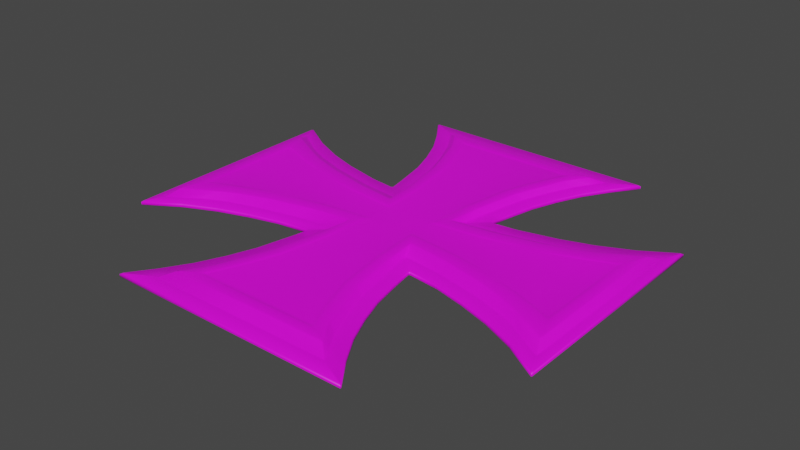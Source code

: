 # Source: IronCross.blend  (saved by Blender 2.83.18; exported with 4.5.12 LTS)
import bpy
from mathutils import Matrix  # noqa: F401  (used for matrix-valued properties, if any)

bpy.ops.wm.read_factory_settings(use_empty=True)
scene = bpy.context.scene
scene.name = 'Scene'

# ---- collections
col_collection = bpy.data.collections.new('Collection'); scene.collection.children.link(col_collection)

# ---- images (referenced by path relative to the original .blend; pixels are not part of the script)
import os
ASSET_DIR = os.environ.get("B2B_ASSET_DIR", "")  # directory of the original .blend (textures are referenced by path, not embedded)
HERE = os.path.dirname(os.path.abspath(__file__))  # packed textures are extracted next to this script under _unpacked/

def load_image(name, relpath, width, height, colorspace="sRGB"):
    """Load a texture the original file referenced (path relative to the .blend, or extracted next to this script)."""
    p = next((c for c in (os.path.join(HERE, relpath), os.path.join(ASSET_DIR, relpath)) if relpath and os.path.exists(c)), "")
    if p:
        img = bpy.data.images.load(p, check_existing=True)
        img.name = name
    else:  # same state as the original file: an image datablock whose file is absent (Cycles renders it pink)
        img = bpy.data.images.new(name, width, height)
        img.source = "FILE"
        img.filepath = "//" + (relpath or name)
    img.colorspace_settings.name = colorspace
    return img
img_ironcross_jpg = load_image('ironCross.jpg', 'ironCross.jpg', 1024, 1024, 'sRGB')

# ---- materials (node trees are filled in below, after node groups)
mat_material_001 = bpy.data.materials.new('Material.001')
mat_material_001.use_transparent_shadow = False

# ---- material node trees
mat_material_001.use_nodes = True; mat_material_001.node_tree.nodes.clear()
_N = mat_material_001.node_tree.nodes; _L = mat_material_001.node_tree.links
n0 = _N.new('ShaderNodeBsdfPrincipled'); n0.name = 'Principled BSDF'; n0.location = (10, 300)
n0.distribution = 'GGX'
n0.subsurface_method = 'BURLEY'
n0.inputs[3].default_value = 1.45
n0.inputs[27].default_value = (0.0, 0.0, 0.0, 1.0)
n0.inputs[28].default_value = 1.0
n1 = _N.new('ShaderNodeOutputMaterial'); n1.name = 'Material Output'; n1.location = (300, 300)
n2 = _N.new('ShaderNodeTexImage'); n2.name = 'Image Texture'; n2.location = (-490, 216)
n2.image = img_ironcross_jpg
_L.new(n0.outputs[0], n1.inputs[0])
_L.new(n2.outputs[0], n0.inputs[0])
n1.is_active_output = True

# ---- world
world_world = bpy.data.worlds.new('World'); scene.world = world_world
world_world.use_nodes = True; world_world.node_tree.nodes.clear()
_N = world_world.node_tree.nodes; _L = world_world.node_tree.links
n0 = _N.new('ShaderNodeOutputWorld'); n0.name = 'World Output'; n0.location = (300, 300)
n1 = _N.new('ShaderNodeBackground'); n1.name = 'Background'; n1.location = (10, 300)
n1.inputs[0].default_value = (0.05088, 0.05088, 0.05088, 1.0)
_L.new(n1.outputs[0], n0.inputs[0])
n0.is_active_output = True
world_world.color = (0.05088, 0.05088, 0.05088)
world_world.use_sun_shadow = False
world_world.sun_shadow_jitter_overblur = 0.0

# ---- meshes
me_plane = bpy.data.meshes.new('Plane')
me_plane.from_pydata([(0.5804, 1.031, 0.0), (0.3208, 0.3208, 0.0), (0.4938, 0.8886, 0.0), (0.4301, 0.7466, 0.0), (0.5098, 0.344, 0.0), (0.38, 0.6047, 0.0), (0.6715, 0.3875, 0.0), (0.3481, 0.4627, 0.0), (0.8355, 0.4418, 0.0), (1.013, 0.5227, 0.0), (0.6829, 1.173, 0.0), (1.2, 0.6395, 0.0), (0.4635, 0.9965, 0.02257), (0.3208, 0.3208, 0.02257), (0.4211, 0.9269, 0.02257), (0.3538, 0.7772, 0.02257), (0.4612, 0.338, 0.02257), (0.3009, 0.6274, 0.02257), (0.6715, 0.3875, 0.02257), (0.2509, 0.3924, 0.02257), (0.8355, 0.4418, 0.02257), (1.013, 0.5227, 0.02257), (0.5223, 1.09, 0.02257), (1.148, 0.5287, 0.02257), (0.4467, 0.2535, 0.02257), (0.2188, 0.2255, 0.02257), (0.6951, 0.3088, 0.02257), (0.8655, 0.3653, 0.02257), (0.9718, 0.4137, 0.02257), (1.2, 0.6395, 0.02257), (0.4938, 0.8886, 0.02257), (0.5804, 1.031, 0.02257), (0.4301, 0.7466, 0.02257), (0.38, 0.6047, 0.02257), (0.3387, 0.4141, 0.02257), (0.6829, 1.173, 0.02257), (0.3353, 0.9503, 0.05554), (0.308, 0.8908, 0.05554), (0.2555, 0.7633, 0.05554), (0.2075, 0.6184, 0.05554), (0.1596, 0.3311, 0.05554), (0.3348, 0.9692, 0.05283), (1.05, 0.2952, 0.05283), (0.4107, 0.1146, 0.05554), (0.1432, 0.08359, 0.05554), (0.6667, 0.164, 0.05554), (0.8305, 0.2178, 0.05554), (0.9374, 0.2571, 0.05554), (0.4172, 0.1831, 0.05554), (0.1939, 0.1516, 0.05554), (0.6539, 0.2371, 0.05554), (0.8142, 0.2904, 0.05554), (0.9086, 0.3335, 0.05554), (1.114, 0.446, 0.05554), (0.3645, 0.8883, 0.05554), (0.3866, 0.9296, 0.05554), (0.3145, 0.7485, 0.05554), (0.2648, 0.606, 0.05554), (0.2172, 0.3494, 0.05554), (0.45, 1.029, 0.05554), (0.4123, 0.1047, 0.05283), (0.1324, 0.07228, 0.05283), (0.6692, 0.1544, 0.05283), (0.8337, 0.2083, 0.05283), (0.9411, 0.2478, 0.05283), (1.06, 0.3104, 0.05554), (0.2988, 0.8948, 0.05283), (0.3264, 0.955, 0.05283), (0.2461, 0.7667, 0.05283), (0.1977, 0.6208, 0.05283), (0.1496, 0.3323, 0.05283), (0.3523, 0.9792, 0.05554), (-0.5804, 1.031, 0.0), (-0.3208, 0.3208, 0.0), (-0.4938, 0.8886, 0.0), (-0.4301, 0.7466, 0.0), (-0.5098, 0.344, 0.0), (-0.38, 0.6047, 0.0), (-0.6715, 0.3875, 0.0), (-0.3481, 0.4627, 0.0), (-0.8355, 0.4418, 0.0), (-1.013, 0.5227, 0.0), (-0.6829, 1.173, 0.0), (-1.2, 0.6395, 0.0), (0.0, 0.3208, 0.0), (0.0, 1.173, 0.0), (0.0, 1.031, 0.0), (0.0, 0.8886, 0.0), (0.0, 0.7466, 0.0), (0.0, 0.6047, 0.0), (0.0, 0.4627, 0.0), (-0.4635, 0.9965, 0.02257), (-0.3208, 0.3208, 0.02257), (-0.4211, 0.9269, 0.02257), (-0.3538, 0.7772, 0.02257), (-0.4612, 0.338, 0.02257), (-0.3009, 0.6274, 0.02257), (-0.6715, 0.3875, 0.02257), (-0.2509, 0.3924, 0.02257), (-0.8355, 0.4418, 0.02257), (-1.013, 0.5227, 0.02257), (-0.5223, 1.09, 0.02257), (-1.148, 0.5287, 0.02257), (0.0, 1.173, 0.02257), (-0.4467, 0.2535, 0.02257), (-0.2188, 0.2255, 0.02257), (-0.6951, 0.3088, 0.02257), (-0.8655, 0.3653, 0.02257), (-0.9718, 0.4137, 0.02257), (-1.2, 0.6395, 0.02257), (-0.4938, 0.8886, 0.02257), (-0.5804, 1.031, 0.02257), (-0.4301, 0.7466, 0.02257), (-0.38, 0.6047, 0.02257), (-0.3387, 0.4141, 0.02257), (-0.6829, 1.173, 0.02257), (0.0, 1.09, 0.02257), (-0.3353, 0.9503, 0.05554), (-0.308, 0.8908, 0.05554), (-0.2555, 0.7633, 0.05554), (-0.2075, 0.6184, 0.05554), (-0.1596, 0.3311, 0.05554), (-0.3348, 0.9692, 0.05283), (-1.05, 0.2952, 0.05283), (0.0, 0.08161, 0.05283), (0.0, 0.9445, 0.05283), (0.0, 0.8891, 0.05283), (0.0, 0.7477, 0.05283), (0.0, 0.6074, 0.05283), (0.0, 0.315, 0.05283), (-0.4107, 0.1146, 0.05554), (-0.1432, 0.08359, 0.05554), (-0.6667, 0.164, 0.05554), (-0.8305, 0.2178, 0.05554), (-0.9374, 0.2571, 0.05554), (0.0, 0.9792, 0.05554), (-0.4172, 0.1831, 0.05554), (-0.1939, 0.1516, 0.05554), (-0.6539, 0.2371, 0.05554), (-0.8142, 0.2904, 0.05554), (-0.9086, 0.3335, 0.05554), (-1.114, 0.446, 0.05554), (-0.3645, 0.8883, 0.05554), (-0.3866, 0.9296, 0.05554), (-0.3145, 0.7485, 0.05554), (-0.2648, 0.606, 0.05554), (-0.2172, 0.3494, 0.05554), (-0.45, 1.029, 0.05554), (0.0, 1.029, 0.05554), (-0.4123, 0.1047, 0.05283), (-0.1324, 0.07228, 0.05283), (-0.6692, 0.1544, 0.05283), (-0.8337, 0.2083, 0.05283), (-0.9411, 0.2478, 0.05283), (-1.06, 0.3104, 0.05554), (-0.2988, 0.8948, 0.05283), (-0.3264, 0.955, 0.05283), (-0.2461, 0.7667, 0.05283), (-0.1977, 0.6208, 0.05283), (-0.1496, 0.3323, 0.05283), (-0.3523, 0.9792, 0.05554), (0.0, 0.9692, 0.05283), (0.5804, -1.031, 0.0), (0.3208, -0.3208, 0.0), (0.4938, -0.8886, 0.0), (0.4301, -0.7466, 0.0), (0.5098, -0.344, 0.0), (0.38, -0.6047, 0.0), (0.6715, -0.3875, 0.0), (0.3481, -0.4627, 0.0), (0.8355, -0.4418, 0.0), (1.013, -0.5227, 0.0), (0.6829, -1.173, 0.0), (1.2, -0.6395, 0.0), (0.3208, 0.0, 0.0), (0.5098, 0.0, 0.0), (0.6715, 0.0, 0.0), (0.8355, 0.0, 0.0), (1.013, 0.0, 0.0), (1.2, 0.0, 0.0), (0.4635, -0.9965, 0.02257), (0.3208, -0.3208, 0.02257), (0.4211, -0.9269, 0.02257), (0.3538, -0.7772, 0.02257), (0.4612, -0.338, 0.02257), (0.3009, -0.6274, 0.02257), (0.6715, -0.3875, 0.02257), (0.2509, -0.3924, 0.02257), (0.8355, -0.4418, 0.02257), (1.013, -0.5227, 0.02257), (0.5223, -1.09, 0.02257), (1.148, -0.5287, 0.02257), (1.148, 0.0, 0.02257), (0.4467, -0.2535, 0.02257), (0.2188, -0.2255, 0.02257), (0.6951, -0.3088, 0.02257), (0.8655, -0.3653, 0.02257), (0.9718, -0.4137, 0.02257), (1.2, 0.0, 0.02257), (1.2, -0.6395, 0.02257), (0.4938, -0.8886, 0.02257), (0.5804, -1.031, 0.02257), (0.4301, -0.7466, 0.02257), (0.38, -0.6047, 0.02257), (0.3387, -0.4141, 0.02257), (0.6829, -1.173, 0.02257), (0.3353, -0.9503, 0.05554), (0.308, -0.8908, 0.05554), (0.2555, -0.7633, 0.05554), (0.2075, -0.6184, 0.05554), (0.1596, -0.3311, 0.05554), (0.3348, -0.9692, 0.05283), (1.05, -0.2952, 0.05283), (0.1463, 0.0, 0.05283), (0.3939, 0.0, 0.05283), (0.6317, 0.0, 0.05283), (0.786, 0.0, 0.05283), (0.8833, 0.0, 0.05283), (1.06, 0.0, 0.05554), (0.4107, -0.1146, 0.05554), (0.1432, -0.08359, 0.05554), (0.6667, -0.164, 0.05554), (0.8305, -0.2178, 0.05554), (0.9374, -0.2571, 0.05554), (0.4172, -0.1831, 0.05554), (0.1939, -0.1516, 0.05554), (0.6539, -0.2371, 0.05554), (0.8142, -0.2904, 0.05554), (0.9086, -0.3335, 0.05554), (1.114, 0.0, 0.05554), (1.114, -0.446, 0.05554), (0.3645, -0.8883, 0.05554), (0.3866, -0.9296, 0.05554), (0.3145, -0.7485, 0.05554), (0.2648, -0.606, 0.05554), (0.2172, -0.3494, 0.05554), (0.45, -1.029, 0.05554), (0.4123, -0.1047, 0.05283), (0.1324, -0.07228, 0.05283), (0.6692, -0.1544, 0.05283), (0.8337, -0.2083, 0.05283), (0.9411, -0.2478, 0.05283), (1.05, 0.0, 0.05283), (1.06, -0.3104, 0.05554), (0.2988, -0.8948, 0.05283), (0.3264, -0.955, 0.05283), (0.2461, -0.7667, 0.05283), (0.1977, -0.6208, 0.05283), (0.1496, -0.3323, 0.05283), (0.3523, -0.9792, 0.05554), (-0.5804, -1.031, 0.0), (-0.3208, -0.3208, 0.0), (-0.4938, -0.8886, 0.0), (-0.4301, -0.7466, 0.0), (-0.5098, -0.344, 0.0), (-0.38, -0.6047, 0.0), (-0.6715, -0.3875, 0.0), (-0.3481, -0.4627, 0.0), (-0.8355, -0.4418, 0.0), (-1.013, -0.5227, 0.0), (-0.6829, -1.173, 0.0), (-1.2, -0.6395, 0.0), (0.0, -0.3208, 0.0), (0.0, -1.173, 0.0), (0.0, -1.031, 0.0), (0.0, -0.8886, 0.0), (0.0, -0.7466, 0.0), (0.0, -0.6047, 0.0), (0.0, -0.4627, 0.0), (-0.3208, 0.0, 0.0), (-0.5098, 0.0, 0.0), (-0.6715, 0.0, 0.0), (-0.8355, 0.0, 0.0), (-1.013, 0.0, 0.0), (-1.2, 0.0, 0.0), (0.0, 0.0, 0.0), (-0.4635, -0.9965, 0.02257), (-0.3208, -0.3208, 0.02257), (-0.4211, -0.9269, 0.02257), (-0.3538, -0.7772, 0.02257), (-0.4612, -0.338, 0.02257), (-0.3009, -0.6274, 0.02257), (-0.6715, -0.3875, 0.02257), (-0.2509, -0.3924, 0.02257), (-0.8355, -0.4418, 0.02257), (-1.013, -0.5227, 0.02257), (-0.5223, -1.09, 0.02257), (-1.148, -0.5287, 0.02257), (0.0, -1.173, 0.02257), (-1.148, 0.0, 0.02257), (-0.4467, -0.2535, 0.02257), (-0.2188, -0.2255, 0.02257), (-0.6951, -0.3088, 0.02257), (-0.8655, -0.3653, 0.02257), (-0.9718, -0.4137, 0.02257), (-1.2, 0.0, 0.02257), (-1.2, -0.6395, 0.02257), (-0.4938, -0.8886, 0.02257), (-0.5804, -1.031, 0.02257), (-0.4301, -0.7466, 0.02257), (-0.38, -0.6047, 0.02257), (-0.3387, -0.4141, 0.02257), (-0.6829, -1.173, 0.02257), (0.0, -1.09, 0.02257), (-0.3353, -0.9503, 0.05554), (-0.308, -0.8908, 0.05554), (-0.2555, -0.7633, 0.05554), (-0.2075, -0.6184, 0.05554), (-0.1596, -0.3311, 0.05554), (-0.3348, -0.9692, 0.05283), (-1.05, -0.2952, 0.05283), (0.0, -0.08161, 0.05283), (0.0, -0.9445, 0.05283), (0.0, -0.8891, 0.05283), (0.0, -0.7477, 0.05283), (0.0, -0.6074, 0.05283), (0.0, -0.315, 0.05283), (-0.1463, 0.0, 0.05283), (-0.3939, 0.0, 0.05283), (-0.6317, 0.0, 0.05283), (-0.786, 0.0, 0.05283), (-0.8833, 0.0, 0.05283), (-1.06, 0.0, 0.05554), (0.0, 0.0, 0.05283), (-0.4107, -0.1146, 0.05554), (-0.1432, -0.08359, 0.05554), (-0.6667, -0.164, 0.05554), (-0.8305, -0.2178, 0.05554), (-0.9374, -0.2571, 0.05554), (0.0, -0.9792, 0.05554), (-0.4172, -0.1831, 0.05554), (-0.1939, -0.1516, 0.05554), (-0.6539, -0.2371, 0.05554), (-0.8142, -0.2904, 0.05554), (-0.9086, -0.3335, 0.05554), (-1.114, 0.0, 0.05554), (-1.114, -0.446, 0.05554), (-0.3645, -0.8883, 0.05554), (-0.3866, -0.9296, 0.05554), (-0.3145, -0.7485, 0.05554), (-0.2648, -0.606, 0.05554), (-0.2172, -0.3494, 0.05554), (-0.45, -1.029, 0.05554), (0.0, -1.029, 0.05554), (-0.4123, -0.1047, 0.05283), (-0.1324, -0.07228, 0.05283), (-0.6692, -0.1544, 0.05283), (-0.8337, -0.2083, 0.05283), (-0.9411, -0.2478, 0.05283), (-1.05, 0.0, 0.05283), (-1.06, -0.3104, 0.05554), (-0.2988, -0.8948, 0.05283), (-0.3264, -0.955, 0.05283), (-0.2461, -0.7667, 0.05283), (-0.1977, -0.6208, 0.05283), (-0.1496, -0.3323, 0.05283), (-0.3523, -0.9792, 0.05554), (0.0, -0.9692, 0.05283)], [], [(275, 84, 1, 174), (87, 86, 0, 2), (88, 87, 2, 3), (89, 88, 3, 5), (90, 89, 5, 7), (84, 90, 7, 1), (9, 11, 179, 178), (8, 9, 178, 177), (6, 8, 177, 176), (4, 6, 176, 175), (1, 4, 175, 174), (86, 85, 10, 0), (22, 116, 148, 59), (12, 22, 59, 55), (25, 19, 58, 49), (19, 17, 57, 58), (17, 15, 56, 57), (15, 14, 54, 56), (14, 12, 55, 54), (23, 28, 52, 53), (192, 23, 53, 229), (28, 27, 51, 52), (27, 26, 50, 51), (26, 24, 48, 50), (24, 25, 49, 48), (10, 85, 103, 35), (4, 1, 13, 16), (6, 4, 16, 18), (8, 6, 18, 20), (9, 8, 20, 21), (179, 11, 29, 198), (11, 9, 21, 29), (2, 0, 31, 30), (3, 2, 30, 32), (5, 3, 32, 33), (7, 5, 33, 34), (1, 7, 34, 13), (0, 10, 35, 31), (25, 24, 16, 13), (24, 26, 18, 16), (26, 27, 20, 18), (27, 28, 21, 20), (23, 192, 198, 29), (28, 23, 29, 21), (12, 14, 30, 31), (14, 15, 32, 30), (15, 17, 33, 32), (17, 19, 34, 33), (19, 25, 13, 34), (22, 12, 31, 35), (116, 22, 35, 103), (323, 213, 61, 124), (126, 66, 67, 125), (127, 68, 66, 126), (128, 69, 68, 127), (129, 70, 69, 128), (124, 61, 70, 129), (64, 217, 242, 42), (63, 216, 217, 64), (62, 215, 216, 63), (60, 214, 215, 62), (61, 213, 214, 60), (125, 67, 41, 161), (44, 43, 48, 49), (43, 45, 50, 48), (45, 46, 51, 50), (46, 47, 52, 51), (65, 218, 229, 53), (47, 65, 53, 52), (36, 37, 54, 55), (37, 38, 56, 54), (38, 39, 57, 56), (39, 40, 58, 57), (40, 44, 49, 58), (71, 36, 55, 59), (135, 71, 59, 148), (61, 60, 43, 44), (60, 62, 45, 43), (62, 63, 46, 45), (63, 64, 47, 46), (42, 242, 218, 65), (64, 42, 65, 47), (67, 66, 37, 36), (66, 68, 38, 37), (68, 69, 39, 38), (69, 70, 40, 39), (70, 61, 44, 40), (41, 67, 36, 71), (161, 41, 71, 135), (275, 269, 73, 84), (87, 74, 72, 86), (88, 75, 74, 87), (89, 77, 75, 88), (90, 79, 77, 89), (84, 73, 79, 90), (81, 273, 274, 83), (80, 272, 273, 81), (78, 271, 272, 80), (76, 270, 271, 78), (73, 269, 270, 76), (86, 72, 82, 85), (101, 147, 148, 116), (91, 143, 147, 101), (105, 137, 146, 98), (98, 146, 145, 96), (96, 145, 144, 94), (94, 144, 142, 93), (93, 142, 143, 91), (102, 141, 140, 108), (289, 335, 141, 102), (108, 140, 139, 107), (107, 139, 138, 106), (106, 138, 136, 104), (104, 136, 137, 105), (82, 115, 103, 85), (76, 95, 92, 73), (78, 97, 95, 76), (80, 99, 97, 78), (81, 100, 99, 80), (274, 295, 109, 83), (83, 109, 100, 81), (74, 110, 111, 72), (75, 112, 110, 74), (77, 113, 112, 75), (79, 114, 113, 77), (73, 92, 114, 79), (72, 111, 115, 82), (105, 92, 95, 104), (104, 95, 97, 106), (106, 97, 99, 107), (107, 99, 100, 108), (102, 109, 295, 289), (108, 100, 109, 102), (91, 111, 110, 93), (93, 110, 112, 94), (94, 112, 113, 96), (96, 113, 114, 98), (98, 114, 92, 105), (101, 115, 111, 91), (116, 103, 115, 101), (323, 124, 150, 317), (126, 125, 156, 155), (127, 126, 155, 157), (128, 127, 157, 158), (129, 128, 158, 159), (124, 129, 159, 150), (153, 123, 349, 321), (152, 153, 321, 320), (151, 152, 320, 319), (149, 151, 319, 318), (150, 149, 318, 317), (125, 161, 122, 156), (131, 137, 136, 130), (130, 136, 138, 132), (132, 138, 139, 133), (133, 139, 140, 134), (154, 141, 335, 322), (134, 140, 141, 154), (117, 143, 142, 118), (118, 142, 144, 119), (119, 144, 145, 120), (120, 145, 146, 121), (121, 146, 137, 131), (160, 147, 143, 117), (135, 148, 147, 160), (150, 131, 130, 149), (149, 130, 132, 151), (151, 132, 133, 152), (152, 133, 134, 153), (123, 154, 322, 349), (153, 134, 154, 123), (156, 117, 118, 155), (155, 118, 119, 157), (157, 119, 120, 158), (158, 120, 121, 159), (159, 121, 131, 150), (122, 160, 117, 156), (161, 135, 160, 122), (275, 174, 163, 262), (265, 164, 162, 264), (266, 165, 164, 265), (267, 167, 165, 266), (268, 169, 167, 267), (262, 163, 169, 268), (171, 178, 179, 173), (170, 177, 178, 171), (168, 176, 177, 170), (166, 175, 176, 168), (163, 174, 175, 166), (264, 162, 172, 263), (190, 236, 343, 303), (180, 232, 236, 190), (194, 225, 235, 187), (187, 235, 234, 185), (185, 234, 233, 183), (183, 233, 231, 182), (182, 231, 232, 180), (191, 230, 228, 197), (192, 229, 230, 191), (197, 228, 227, 196), (196, 227, 226, 195), (195, 226, 224, 193), (193, 224, 225, 194), (172, 205, 288, 263), (166, 184, 181, 163), (168, 186, 184, 166), (170, 188, 186, 168), (171, 189, 188, 170), (179, 198, 199, 173), (173, 199, 189, 171), (164, 200, 201, 162), (165, 202, 200, 164), (167, 203, 202, 165), (169, 204, 203, 167), (163, 181, 204, 169), (162, 201, 205, 172), (194, 181, 184, 193), (193, 184, 186, 195), (195, 186, 188, 196), (196, 188, 189, 197), (191, 199, 198, 192), (197, 189, 199, 191), (180, 201, 200, 182), (182, 200, 202, 183), (183, 202, 203, 185), (185, 203, 204, 187), (187, 204, 181, 194), (190, 205, 201, 180), (303, 288, 205, 190), (323, 311, 238, 213), (313, 312, 245, 244), (314, 313, 244, 246), (315, 314, 246, 247), (316, 315, 247, 248), (311, 316, 248, 238), (241, 212, 242, 217), (240, 241, 217, 216), (239, 240, 216, 215), (237, 239, 215, 214), (238, 237, 214, 213), (312, 357, 211, 245), (220, 225, 224, 219), (219, 224, 226, 221), (221, 226, 227, 222), (222, 227, 228, 223), (243, 230, 229, 218), (223, 228, 230, 243), (206, 232, 231, 207), (207, 231, 233, 208), (208, 233, 234, 209), (209, 234, 235, 210), (210, 235, 225, 220), (249, 236, 232, 206), (329, 343, 236, 249), (238, 220, 219, 237), (237, 219, 221, 239), (239, 221, 222, 240), (240, 222, 223, 241), (212, 243, 218, 242), (241, 223, 243, 212), (245, 206, 207, 244), (244, 207, 208, 246), (246, 208, 209, 247), (247, 209, 210, 248), (248, 210, 220, 238), (211, 249, 206, 245), (357, 329, 249, 211), (275, 262, 251, 269), (265, 264, 250, 252), (266, 265, 252, 253), (267, 266, 253, 255), (268, 267, 255, 257), (262, 268, 257, 251), (259, 261, 274, 273), (258, 259, 273, 272), (256, 258, 272, 271), (254, 256, 271, 270), (251, 254, 270, 269), (264, 263, 260, 250), (286, 303, 343, 342), (276, 286, 342, 338), (291, 283, 341, 331), (283, 281, 340, 341), (281, 279, 339, 340), (279, 278, 337, 339), (278, 276, 338, 337), (287, 294, 334, 336), (289, 287, 336, 335), (294, 293, 333, 334), (293, 292, 332, 333), (292, 290, 330, 332), (290, 291, 331, 330), (260, 263, 288, 302), (254, 251, 277, 280), (256, 254, 280, 282), (258, 256, 282, 284), (259, 258, 284, 285), (274, 261, 296, 295), (261, 259, 285, 296), (252, 250, 298, 297), (253, 252, 297, 299), (255, 253, 299, 300), (257, 255, 300, 301), (251, 257, 301, 277), (250, 260, 302, 298), (291, 290, 280, 277), (290, 292, 282, 280), (292, 293, 284, 282), (293, 294, 285, 284), (287, 289, 295, 296), (294, 287, 296, 285), (276, 278, 297, 298), (278, 279, 299, 297), (279, 281, 300, 299), (281, 283, 301, 300), (283, 291, 277, 301), (286, 276, 298, 302), (303, 286, 302, 288), (323, 317, 345, 311), (313, 351, 352, 312), (314, 353, 351, 313), (315, 354, 353, 314), (316, 355, 354, 315), (311, 345, 355, 316), (348, 321, 349, 310), (347, 320, 321, 348), (346, 319, 320, 347), (344, 318, 319, 346), (345, 317, 318, 344), (312, 352, 309, 357), (325, 324, 330, 331), (324, 326, 332, 330), (326, 327, 333, 332), (327, 328, 334, 333), (350, 322, 335, 336), (328, 350, 336, 334), (304, 305, 337, 338), (305, 306, 339, 337), (306, 307, 340, 339), (307, 308, 341, 340), (308, 325, 331, 341), (356, 304, 338, 342), (329, 356, 342, 343), (345, 344, 324, 325), (344, 346, 326, 324), (346, 347, 327, 326), (347, 348, 328, 327), (310, 349, 322, 350), (348, 310, 350, 328), (352, 351, 305, 304), (351, 353, 306, 305), (353, 354, 307, 306), (354, 355, 308, 307), (355, 345, 325, 308), (309, 352, 304, 356), (357, 309, 356, 329)])
me_plane.polygons.foreach_set('use_smooth', [True] * 356)
_uv = me_plane.uv_layers.new(name='UVMap')
_uv.uv.foreach_set('vector', [0.7523, 0.532, 0.7527, 0.421, 0.6922, 0.4203, 0.6918, 0.5313, 0.7533, 0.2244, 0.7535, 0.1752, 0.644, 0.174, 0.6601, 0.2233, 0.7532, 0.2735, 0.7533, 0.2244, 0.6601, 0.2233, 0.672, 0.2726, 0.753, 0.3227, 0.7532, 0.2735, 0.672, 0.2726, 0.6813, 0.3219, 0.7528, 0.3718, 0.753, 0.3227, 0.6813, 0.3219, 0.6872, 0.3711, 0.7527, 0.421, 0.7528, 0.3718, 0.6872, 0.3711, 0.6922, 0.4203, 0.5617, 0.3489, 0.5266, 0.3081, 0.5259, 0.5295, 0.5611, 0.5299, 0.5952, 0.3773, 0.5617, 0.3489, 0.5611, 0.5299, 0.5947, 0.5303, 0.6261, 0.3965, 0.5952, 0.3773, 0.5947, 0.5303, 0.6256, 0.5306, 0.6565, 0.4119, 0.6261, 0.3965, 0.6256, 0.5306, 0.6561, 0.5309, 0.6922, 0.4203, 0.6565, 0.4119, 0.6561, 0.5309, 0.6918, 0.5313, 0.7535, 0.1752, 0.7537, 0.1261, 0.6248, 0.1247, 0.644, 0.174, 0.157, 0.1637, 0.2582, 0.1649, 0.2581, 0.1866, 0.171, 0.1856, 0.1683, 0.1972, 0.157, 0.1637, 0.171, 0.1856, 0.1831, 0.2212, 0.2148, 0.4716, 0.2088, 0.4123, 0.2152, 0.4276, 0.2195, 0.498, 0.2088, 0.4123, 0.1994, 0.3287, 0.2063, 0.3364, 0.2152, 0.4276, 0.1994, 0.3287, 0.1893, 0.2754, 0.1969, 0.2857, 0.2063, 0.3364, 0.1893, 0.2754, 0.1764, 0.222, 0.1873, 0.2359, 0.1969, 0.2857, 0.1764, 0.222, 0.1683, 0.1972, 0.1831, 0.2212, 0.1873, 0.2359, 0.03518, 0.3619, 0.06921, 0.4032, 0.08135, 0.4318, 0.0417, 0.3914, 0.03456, 0.5497, 0.03518, 0.3619, 0.0417, 0.3914, 0.04118, 0.5498, 0.06921, 0.4032, 0.08974, 0.4206, 0.09958, 0.4473, 0.08135, 0.4318, 0.08974, 0.4206, 0.1227, 0.441, 0.1305, 0.4666, 0.09958, 0.4473, 0.1227, 0.441, 0.1707, 0.4612, 0.1763, 0.4863, 0.1305, 0.4666, 0.1707, 0.4612, 0.2148, 0.4716, 0.2195, 0.498, 0.1763, 0.4863, 0.126, 0.1342, 0.2583, 0.1357, 0.2583, 0.1357, 0.126, 0.1342, 0.1586, 0.4289, 0.1952, 0.4376, 0.1952, 0.4376, 0.168, 0.4312, 0.1273, 0.4131, 0.1586, 0.4289, 0.168, 0.4312, 0.1273, 0.4131, 0.09564, 0.3935, 0.1273, 0.4131, 0.1273, 0.4131, 0.09564, 0.3935, 0.06134, 0.3644, 0.09564, 0.3935, 0.09564, 0.3935, 0.06134, 0.3644, 0.02457, 0.5496, 0.02532, 0.3224, 0.02532, 0.3224, 0.02457, 0.5496, 0.02532, 0.3224, 0.06134, 0.3644, 0.06134, 0.3644, 0.02532, 0.3224, 0.1623, 0.2355, 0.1457, 0.1849, 0.1457, 0.1849, 0.1623, 0.2355, 0.1745, 0.2861, 0.1623, 0.2355, 0.1623, 0.2355, 0.1745, 0.2861, 0.184, 0.3366, 0.1745, 0.2861, 0.1745, 0.2861, 0.184, 0.3366, 0.19, 0.3871, 0.184, 0.3366, 0.184, 0.3366, 0.1918, 0.4044, 0.1952, 0.4376, 0.19, 0.3871, 0.1918, 0.4044, 0.1952, 0.4376, 0.1457, 0.1849, 0.126, 0.1342, 0.126, 0.1342, 0.1457, 0.1849, 0.2148, 0.4716, 0.1707, 0.4612, 0.168, 0.4312, 0.1952, 0.4376, 0.1707, 0.4612, 0.1227, 0.441, 0.1273, 0.4131, 0.168, 0.4312, 0.1227, 0.441, 0.08974, 0.4206, 0.09564, 0.3935, 0.1273, 0.4131, 0.08974, 0.4206, 0.06921, 0.4032, 0.06134, 0.3644, 0.09564, 0.3935, 0.03518, 0.3619, 0.03456, 0.5497, 0.02457, 0.5496, 0.02532, 0.3224, 0.06921, 0.4032, 0.03518, 0.3619, 0.02532, 0.3224, 0.06134, 0.3644, 0.1683, 0.1972, 0.1764, 0.222, 0.1623, 0.2355, 0.1457, 0.1849, 0.1764, 0.222, 0.1893, 0.2754, 0.1745, 0.2861, 0.1623, 0.2355, 0.1893, 0.2754, 0.1994, 0.3287, 0.184, 0.3366, 0.1745, 0.2861, 0.1994, 0.3287, 0.2088, 0.4123, 0.1918, 0.4044, 0.184, 0.3366, 0.2088, 0.4123, 0.2148, 0.4716, 0.1952, 0.4376, 0.1918, 0.4044, 0.157, 0.1637, 0.1683, 0.1972, 0.1457, 0.1849, 0.126, 0.1342, 0.2582, 0.1649, 0.157, 0.1637, 0.126, 0.1342, 0.2583, 0.1357, 0.2569, 0.5522, 0.2286, 0.5519, 0.2313, 0.5263, 0.257, 0.5232, 0.2579, 0.2364, 0.2001, 0.2337, 0.1948, 0.2123, 0.258, 0.2167, 0.2578, 0.2866, 0.2101, 0.2793, 0.2001, 0.2337, 0.2579, 0.2364, 0.2576, 0.3365, 0.2193, 0.3313, 0.2101, 0.2793, 0.2578, 0.2866, 0.2573, 0.4403, 0.2283, 0.4339, 0.2193, 0.3313, 0.2576, 0.3365, 0.257, 0.5232, 0.2313, 0.5263, 0.2283, 0.4339, 0.2573, 0.4403, 0.07495, 0.4622, 0.08585, 0.5503, 0.05362, 0.55, 0.05397, 0.4451, 0.0957, 0.4764, 0.1047, 0.5505, 0.08585, 0.5503, 0.07495, 0.4622, 0.1275, 0.4959, 0.1346, 0.5509, 0.1047, 0.5505, 0.0957, 0.4764, 0.1772, 0.5141, 0.1806, 0.5514, 0.1346, 0.5509, 0.1275, 0.4959, 0.2313, 0.5263, 0.2286, 0.5519, 0.1806, 0.5514, 0.1772, 0.5141, 0.258, 0.2167, 0.1948, 0.2123, 0.1932, 0.2072, 0.258, 0.2079, 0.2293, 0.5222, 0.1775, 0.5106, 0.1763, 0.4863, 0.2195, 0.498, 0.1775, 0.5106, 0.128, 0.4925, 0.1305, 0.4666, 0.1763, 0.4863, 0.128, 0.4925, 0.09634, 0.4731, 0.09958, 0.4473, 0.1305, 0.4666, 0.09634, 0.4731, 0.07568, 0.4589, 0.08135, 0.4318, 0.09958, 0.4473, 0.05205, 0.4397, 0.05169, 0.5499, 0.04118, 0.5498, 0.0417, 0.3914, 0.07568, 0.4589, 0.05205, 0.4397, 0.0417, 0.3914, 0.08135, 0.4318, 0.1931, 0.2139, 0.1983, 0.2351, 0.1873, 0.2359, 0.1831, 0.2212, 0.1983, 0.2351, 0.2083, 0.2805, 0.1969, 0.2857, 0.1873, 0.2359, 0.2083, 0.2805, 0.2174, 0.3321, 0.2063, 0.3364, 0.1969, 0.2857, 0.2174, 0.3321, 0.2264, 0.4343, 0.2152, 0.4276, 0.2063, 0.3364, 0.2264, 0.4343, 0.2293, 0.5222, 0.2195, 0.498, 0.2152, 0.4276, 0.1898, 0.2036, 0.1931, 0.2139, 0.1831, 0.2212, 0.171, 0.1856, 0.258, 0.2044, 0.1898, 0.2036, 0.171, 0.1856, 0.2581, 0.1866, 0.2313, 0.5263, 0.1772, 0.5141, 0.1775, 0.5106, 0.2293, 0.5222, 0.1772, 0.5141, 0.1275, 0.4959, 0.128, 0.4925, 0.1775, 0.5106, 0.1275, 0.4959, 0.0957, 0.4764, 0.09634, 0.4731, 0.128, 0.4925, 0.0957, 0.4764, 0.07495, 0.4622, 0.07568, 0.4589, 0.09634, 0.4731, 0.05397, 0.4451, 0.05362, 0.55, 0.05169, 0.5499, 0.05205, 0.4397, 0.07495, 0.4622, 0.05397, 0.4451, 0.05205, 0.4397, 0.07568, 0.4589, 0.1948, 0.2123, 0.2001, 0.2337, 0.1983, 0.2351, 0.1931, 0.2139, 0.2001, 0.2337, 0.2101, 0.2793, 0.2083, 0.2805, 0.1983, 0.2351, 0.2101, 0.2793, 0.2193, 0.3313, 0.2174, 0.3321, 0.2083, 0.2805, 0.2193, 0.3313, 0.2283, 0.4339, 0.2264, 0.4343, 0.2174, 0.3321, 0.2283, 0.4339, 0.2313, 0.5263, 0.2293, 0.5222, 0.2264, 0.4343, 0.1932, 0.2072, 0.1948, 0.2123, 0.1931, 0.2139, 0.1898, 0.2036, 0.258, 0.2079, 0.1932, 0.2072, 0.1898, 0.2036, 0.258, 0.2044, 0.7523, 0.532, 0.8128, 0.5327, 0.8132, 0.4216, 0.7527, 0.421, 0.7533, 0.2244, 0.8465, 0.2254, 0.863, 0.1765, 0.7535, 0.1752, 0.7532, 0.2735, 0.8343, 0.2744, 0.8465, 0.2254, 0.7533, 0.2244, 0.753, 0.3227, 0.8247, 0.3235, 0.8343, 0.2744, 0.7532, 0.2735, 0.7528, 0.3718, 0.8185, 0.3725, 0.8247, 0.3235, 0.753, 0.3227, 0.7527, 0.421, 0.8132, 0.4216, 0.8185, 0.3725, 0.7528, 0.3718, 0.9441, 0.3532, 0.9435, 0.5341, 0.9787, 0.5345, 0.9795, 0.3131, 0.9105, 0.3808, 0.91, 0.5338, 0.9435, 0.5341, 0.9441, 0.3532, 0.8795, 0.3993, 0.879, 0.5334, 0.91, 0.5338, 0.9105, 0.3808, 0.8489, 0.414, 0.8485, 0.5331, 0.879, 0.5334, 0.8795, 0.3993, 0.8132, 0.4216, 0.8128, 0.5327, 0.8485, 0.5331, 0.8489, 0.414, 0.7535, 0.1752, 0.863, 0.1765, 0.8825, 0.1275, 0.7537, 0.1261, 0.3593, 0.166, 0.3452, 0.1875, 0.2581, 0.1866, 0.2582, 0.1649, 0.3478, 0.1992, 0.3328, 0.2228, 0.3452, 0.1875, 0.3593, 0.166, 0.3052, 0.4776, 0.299, 0.4973, 0.2993, 0.4286, 0.3059, 0.4134, 0.3059, 0.4134, 0.2993, 0.4286, 0.3089, 0.3375, 0.3159, 0.33, 0.3159, 0.33, 0.3089, 0.3375, 0.3187, 0.287, 0.3263, 0.2769, 0.3263, 0.2769, 0.3187, 0.287, 0.3285, 0.2375, 0.3395, 0.2238, 0.3395, 0.2238, 0.3285, 0.2375, 0.3328, 0.2228, 0.3478, 0.1992, 0.486, 0.3656, 0.4788, 0.4072, 0.4443, 0.437, 0.4455, 0.4074, 0.4847, 0.5559, 0.4726, 0.5546, 0.4788, 0.4072, 0.486, 0.3656, 0.4455, 0.4074, 0.4443, 0.437, 0.4188, 0.4566, 0.4249, 0.4243, 0.4249, 0.4243, 0.4188, 0.4566, 0.3883, 0.4767, 0.3918, 0.444, 0.3918, 0.444, 0.3883, 0.4767, 0.3403, 0.4921, 0.3437, 0.4631, 0.3437, 0.4631, 0.3403, 0.4921, 0.299, 0.4973, 0.3052, 0.4776, 0.3905, 0.1372, 0.3905, 0.1372, 0.2583, 0.1357, 0.2583, 0.1357, 0.3605, 0.439, 0.351, 0.441, 0.3238, 0.4468, 0.3238, 0.4468, 0.3918, 0.4239, 0.3918, 0.4239, 0.351, 0.441, 0.3605, 0.439, 0.4242, 0.4008, 0.4242, 0.4008, 0.3918, 0.4239, 0.3918, 0.4239, 0.4543, 0.3746, 0.4543, 0.3746, 0.4242, 0.4008, 0.4242, 0.4008, 0.4983, 0.56, 0.4983, 0.56, 0.499, 0.322, 0.499, 0.322, 0.499, 0.322, 0.499, 0.322, 0.4543, 0.3746, 0.4543, 0.3746, 0.3535, 0.2376, 0.3535, 0.2376, 0.3705, 0.1874, 0.3705, 0.1874, 0.341, 0.2879, 0.341, 0.2879, 0.3535, 0.2376, 0.3535, 0.2376, 0.3312, 0.3382, 0.3312, 0.3382, 0.341, 0.2879, 0.341, 0.2879, 0.3248, 0.3886, 0.323, 0.4059, 0.3312, 0.3382, 0.3312, 0.3382, 0.3238, 0.4468, 0.3238, 0.4468, 0.323, 0.4059, 0.3248, 0.3886, 0.3705, 0.1874, 0.3705, 0.1874, 0.3905, 0.1372, 0.3905, 0.1372, 0.3052, 0.4776, 0.3238, 0.4468, 0.351, 0.441, 0.3437, 0.4631, 0.3437, 0.4631, 0.351, 0.441, 0.3918, 0.4239, 0.3918, 0.444, 0.3918, 0.444, 0.3918, 0.4239, 0.4242, 0.4008, 0.4249, 0.4243, 0.4249, 0.4243, 0.4242, 0.4008, 0.4543, 0.3746, 0.4455, 0.4074, 0.486, 0.3656, 0.499, 0.322, 0.4983, 0.56, 0.4847, 0.5559, 0.4455, 0.4074, 0.4543, 0.3746, 0.499, 0.322, 0.486, 0.3656, 0.3478, 0.1992, 0.3705, 0.1874, 0.3535, 0.2376, 0.3395, 0.2238, 0.3395, 0.2238, 0.3535, 0.2376, 0.341, 0.2879, 0.3263, 0.2769, 0.3263, 0.2769, 0.341, 0.2879, 0.3312, 0.3382, 0.3159, 0.33, 0.3159, 0.33, 0.3312, 0.3382, 0.323, 0.4059, 0.3059, 0.4134, 0.3059, 0.4134, 0.323, 0.4059, 0.3238, 0.4468, 0.3052, 0.4776, 0.3593, 0.166, 0.3905, 0.1372, 0.3705, 0.1874, 0.3478, 0.1992, 0.2582, 0.1649, 0.2583, 0.1357, 0.3905, 0.1372, 0.3593, 0.166, 0.2569, 0.5522, 0.257, 0.5232, 0.2826, 0.5268, 0.2852, 0.5525, 0.2579, 0.2364, 0.258, 0.2167, 0.3212, 0.2137, 0.3158, 0.235, 0.2578, 0.2866, 0.2579, 0.2364, 0.3158, 0.235, 0.3054, 0.2804, 0.2576, 0.3365, 0.2578, 0.2866, 0.3054, 0.2804, 0.2959, 0.3321, 0.2573, 0.4403, 0.2576, 0.3365, 0.2959, 0.3321, 0.2862, 0.4345, 0.257, 0.5232, 0.2573, 0.4403, 0.2862, 0.4345, 0.2826, 0.5268, 0.4412, 0.471, 0.4631, 0.4556, 0.4601, 0.5545, 0.4279, 0.5541, 0.4195, 0.4868, 0.4412, 0.471, 0.4279, 0.5541, 0.4091, 0.5539, 0.3879, 0.5066, 0.4195, 0.4868, 0.4091, 0.5539, 0.3792, 0.5536, 0.3378, 0.5224, 0.3879, 0.5066, 0.3792, 0.5536, 0.3331, 0.5531, 0.2826, 0.5268, 0.3378, 0.5224, 0.3331, 0.5531, 0.2852, 0.5525, 0.258, 0.2167, 0.258, 0.2079, 0.3228, 0.2086, 0.3212, 0.2137, 0.2847, 0.5228, 0.299, 0.4973, 0.3403, 0.4921, 0.3375, 0.5189, 0.3375, 0.5189, 0.3403, 0.4921, 0.3883, 0.4767, 0.3874, 0.5031, 0.3874, 0.5031, 0.3883, 0.4767, 0.4188, 0.4566, 0.4189, 0.4834, 0.4189, 0.4834, 0.4188, 0.4566, 0.4443, 0.437, 0.4405, 0.4677, 0.465, 0.4502, 0.4788, 0.4072, 0.4726, 0.5546, 0.4621, 0.5545, 0.4405, 0.4677, 0.4443, 0.437, 0.4788, 0.4072, 0.465, 0.4502, 0.3229, 0.2153, 0.3328, 0.2228, 0.3285, 0.2375, 0.3176, 0.2364, 0.3176, 0.2364, 0.3285, 0.2375, 0.3187, 0.287, 0.3072, 0.2816, 0.3072, 0.2816, 0.3187, 0.287, 0.3089, 0.3375, 0.2978, 0.333, 0.2978, 0.333, 0.3089, 0.3375, 0.2993, 0.4286, 0.2882, 0.4349, 0.2882, 0.4349, 0.2993, 0.4286, 0.299, 0.4973, 0.2847, 0.5228, 0.3262, 0.2051, 0.3452, 0.1875, 0.3328, 0.2228, 0.3229, 0.2153, 0.258, 0.2044, 0.2581, 0.1866, 0.3452, 0.1875, 0.3262, 0.2051, 0.2826, 0.5268, 0.2847, 0.5228, 0.3375, 0.5189, 0.3378, 0.5224, 0.3378, 0.5224, 0.3375, 0.5189, 0.3874, 0.5031, 0.3879, 0.5066, 0.3879, 0.5066, 0.3874, 0.5031, 0.4189, 0.4834, 0.4195, 0.4868, 0.4195, 0.4868, 0.4189, 0.4834, 0.4405, 0.4677, 0.4412, 0.471, 0.4631, 0.4556, 0.465, 0.4502, 0.4621, 0.5545, 0.4601, 0.5545, 0.4412, 0.471, 0.4405, 0.4677, 0.465, 0.4502, 0.4631, 0.4556, 0.3212, 0.2137, 0.3229, 0.2153, 0.3176, 0.2364, 0.3158, 0.235, 0.3158, 0.235, 0.3176, 0.2364, 0.3072, 0.2816, 0.3054, 0.2804, 0.3054, 0.2804, 0.3072, 0.2816, 0.2978, 0.333, 0.2959, 0.3321, 0.2959, 0.3321, 0.2978, 0.333, 0.2882, 0.4349, 0.2862, 0.4345, 0.2862, 0.4345, 0.2882, 0.4349, 0.2847, 0.5228, 0.2826, 0.5268, 0.3228, 0.2086, 0.3262, 0.2051, 0.3229, 0.2153, 0.3212, 0.2137, 0.258, 0.2079, 0.258, 0.2044, 0.3262, 0.2051, 0.3228, 0.2086, 0.7523, 0.532, 0.6918, 0.5313, 0.6914, 0.6424, 0.752, 0.6431, 0.7513, 0.8396, 0.6581, 0.8386, 0.6416, 0.8876, 0.7511, 0.8888, 0.7515, 0.7905, 0.6703, 0.7896, 0.6581, 0.8386, 0.7513, 0.8396, 0.7516, 0.7414, 0.6799, 0.7406, 0.6703, 0.7896, 0.7515, 0.7905, 0.7518, 0.6922, 0.6861, 0.6915, 0.6799, 0.7406, 0.7516, 0.7414, 0.752, 0.6431, 0.6914, 0.6424, 0.6861, 0.6915, 0.7518, 0.6922, 0.5605, 0.7109, 0.5611, 0.5299, 0.5259, 0.5295, 0.5252, 0.7509, 0.5942, 0.6832, 0.5947, 0.5303, 0.5611, 0.5299, 0.5605, 0.7109, 0.6252, 0.6648, 0.6256, 0.5306, 0.5947, 0.5303, 0.5942, 0.6832, 0.6557, 0.65, 0.6561, 0.5309, 0.6256, 0.5306, 0.6252, 0.6648, 0.6914, 0.6424, 0.6918, 0.5313, 0.6561, 0.5309, 0.6557, 0.65, 0.7511, 0.8888, 0.6416, 0.8876, 0.6221, 0.9365, 0.751, 0.9379, 0.1545, 0.9384, 0.1685, 0.9169, 0.2557, 0.9179, 0.2556, 0.9396, 0.166, 0.9052, 0.1809, 0.8816, 0.1685, 0.9169, 0.1545, 0.9384, 0.2143, 0.6319, 0.2192, 0.6056, 0.2144, 0.6759, 0.2078, 0.6911, 0.2078, 0.6911, 0.2144, 0.6759, 0.2049, 0.7669, 0.1979, 0.7744, 0.1979, 0.7744, 0.2049, 0.7669, 0.1951, 0.8174, 0.1875, 0.8275, 0.1875, 0.8275, 0.1951, 0.8174, 0.1853, 0.867, 0.1743, 0.8806, 0.1743, 0.8806, 0.1853, 0.867, 0.1809, 0.8816, 0.166, 0.9052, 0.03394, 0.7375, 0.04066, 0.7082, 0.08056, 0.6687, 0.06824, 0.6971, 0.03456, 0.5497, 0.04118, 0.5498, 0.04066, 0.7082, 0.03394, 0.7375, 0.06824, 0.6971, 0.08056, 0.6687, 0.0989, 0.6536, 0.08888, 0.6801, 0.08888, 0.6801, 0.0989, 0.6536, 0.13, 0.635, 0.1219, 0.6604, 0.1219, 0.6604, 0.13, 0.635, 0.1759, 0.6164, 0.1701, 0.6413, 0.1701, 0.6413, 0.1759, 0.6164, 0.2192, 0.6056, 0.2143, 0.6319, 0.1233, 0.9673, 0.1233, 0.9673, 0.2555, 0.9687, 0.2555, 0.9687, 0.1578, 0.6733, 0.1672, 0.6713, 0.1944, 0.6655, 0.1944, 0.6655, 0.1264, 0.6884, 0.1264, 0.6884, 0.1672, 0.6713, 0.1578, 0.6733, 0.0946, 0.7074, 0.0946, 0.7074, 0.1264, 0.6884, 0.1264, 0.6884, 0.06011, 0.7357, 0.06011, 0.7357, 0.0946, 0.7074, 0.0946, 0.7074, 0.02457, 0.5496, 0.02457, 0.5496, 0.02382, 0.7768, 0.02382, 0.7768, 0.02382, 0.7768, 0.02382, 0.7768, 0.06011, 0.7357, 0.06011, 0.7357, 0.1602, 0.8668, 0.1602, 0.8668, 0.1433, 0.917, 0.1433, 0.917, 0.1727, 0.8165, 0.1727, 0.8165, 0.1602, 0.8668, 0.1602, 0.8668, 0.1826, 0.7662, 0.1826, 0.7662, 0.1727, 0.8165, 0.1727, 0.8165, 0.1889, 0.7158, 0.1908, 0.6986, 0.1826, 0.7662, 0.1826, 0.7662, 0.1944, 0.6655, 0.1944, 0.6655, 0.1908, 0.6986, 0.1889, 0.7158, 0.1433, 0.917, 0.1433, 0.917, 0.1233, 0.9673, 0.1233, 0.9673, 0.2143, 0.6319, 0.1944, 0.6655, 0.1672, 0.6713, 0.1701, 0.6413, 0.1701, 0.6413, 0.1672, 0.6713, 0.1264, 0.6884, 0.1219, 0.6604, 0.1219, 0.6604, 0.1264, 0.6884, 0.0946, 0.7074, 0.08888, 0.6801, 0.08888, 0.6801, 0.0946, 0.7074, 0.06011, 0.7357, 0.06824, 0.6971, 0.03394, 0.7375, 0.02382, 0.7768, 0.02457, 0.5496, 0.03456, 0.5497, 0.06824, 0.6971, 0.06011, 0.7357, 0.02382, 0.7768, 0.03394, 0.7375, 0.166, 0.9052, 0.1433, 0.917, 0.1602, 0.8668, 0.1743, 0.8806, 0.1743, 0.8806, 0.1602, 0.8668, 0.1727, 0.8165, 0.1875, 0.8275, 0.1875, 0.8275, 0.1727, 0.8165, 0.1826, 0.7662, 0.1979, 0.7744, 0.1979, 0.7744, 0.1826, 0.7662, 0.1908, 0.6986, 0.2078, 0.6911, 0.2078, 0.6911, 0.1908, 0.6986, 0.1944, 0.6655, 0.2143, 0.6319, 0.1545, 0.9384, 0.1233, 0.9673, 0.1433, 0.917, 0.166, 0.9052, 0.2556, 0.9396, 0.2555, 0.9687, 0.1233, 0.9673, 0.1545, 0.9384, 0.2569, 0.5522, 0.2568, 0.5812, 0.2312, 0.5776, 0.2286, 0.5519, 0.2558, 0.8681, 0.2558, 0.8877, 0.1926, 0.8907, 0.198, 0.8694, 0.256, 0.8178, 0.2558, 0.8681, 0.198, 0.8694, 0.2083, 0.8241, 0.2562, 0.768, 0.256, 0.8178, 0.2083, 0.8241, 0.2179, 0.7723, 0.2565, 0.6641, 0.2562, 0.768, 0.2179, 0.7723, 0.2275, 0.6699, 0.2568, 0.5812, 0.2565, 0.6641, 0.2275, 0.6699, 0.2312, 0.5776, 0.07437, 0.6382, 0.05328, 0.6548, 0.05362, 0.55, 0.08585, 0.5503, 0.09521, 0.6244, 0.07437, 0.6382, 0.08585, 0.5503, 0.1047, 0.5505, 0.1271, 0.6056, 0.09521, 0.6244, 0.1047, 0.5505, 0.1346, 0.5509, 0.1769, 0.5885, 0.1271, 0.6056, 0.1346, 0.5509, 0.1806, 0.5514, 0.2312, 0.5776, 0.1769, 0.5885, 0.1806, 0.5514, 0.2286, 0.5519, 0.2558, 0.8877, 0.2557, 0.8965, 0.1909, 0.8958, 0.1926, 0.8907, 0.2291, 0.5816, 0.2192, 0.6056, 0.1759, 0.6164, 0.1772, 0.592, 0.1772, 0.592, 0.1759, 0.6164, 0.13, 0.635, 0.1276, 0.6091, 0.1276, 0.6091, 0.13, 0.635, 0.0989, 0.6536, 0.09583, 0.6278, 0.09583, 0.6278, 0.0989, 0.6536, 0.08056, 0.6687, 0.07508, 0.6415, 0.05133, 0.6602, 0.04066, 0.7082, 0.04118, 0.5498, 0.05169, 0.5499, 0.07508, 0.6415, 0.08056, 0.6687, 0.04066, 0.7082, 0.05133, 0.6602, 0.1908, 0.8891, 0.1809, 0.8816, 0.1853, 0.867, 0.1962, 0.868, 0.1962, 0.868, 0.1853, 0.867, 0.1951, 0.8174, 0.2065, 0.8228, 0.2065, 0.8228, 0.1951, 0.8174, 0.2049, 0.7669, 0.216, 0.7714, 0.216, 0.7714, 0.2049, 0.7669, 0.2144, 0.6759, 0.2256, 0.6695, 0.2256, 0.6695, 0.2144, 0.6759, 0.2192, 0.6056, 0.2291, 0.5816, 0.1875, 0.8993, 0.1685, 0.9169, 0.1809, 0.8816, 0.1908, 0.8891, 0.2557, 0.9001, 0.2557, 0.9179, 0.1685, 0.9169, 0.1875, 0.8993, 0.2312, 0.5776, 0.2291, 0.5816, 0.1772, 0.592, 0.1769, 0.5885, 0.1769, 0.5885, 0.1772, 0.592, 0.1276, 0.6091, 0.1271, 0.6056, 0.1271, 0.6056, 0.1276, 0.6091, 0.09583, 0.6278, 0.09521, 0.6244, 0.09521, 0.6244, 0.09583, 0.6278, 0.07508, 0.6415, 0.07437, 0.6382, 0.05328, 0.6548, 0.05133, 0.6602, 0.05169, 0.5499, 0.05362, 0.55, 0.07437, 0.6382, 0.07508, 0.6415, 0.05133, 0.6602, 0.05328, 0.6548, 0.1926, 0.8907, 0.1908, 0.8891, 0.1962, 0.868, 0.198, 0.8694, 0.198, 0.8694, 0.1962, 0.868, 0.2065, 0.8228, 0.2083, 0.8241, 0.2083, 0.8241, 0.2065, 0.8228, 0.216, 0.7714, 0.2179, 0.7723, 0.2179, 0.7723, 0.216, 0.7714, 0.2256, 0.6695, 0.2275, 0.6699, 0.2275, 0.6699, 0.2256, 0.6695, 0.2291, 0.5816, 0.2312, 0.5776, 0.1909, 0.8958, 0.1875, 0.8993, 0.1908, 0.8891, 0.1926, 0.8907, 0.2557, 0.8965, 0.2557, 0.9001, 0.1875, 0.8993, 0.1909, 0.8958, 0.7523, 0.532, 0.752, 0.6431, 0.8125, 0.6437, 0.8128, 0.5327, 0.7513, 0.8396, 0.7511, 0.8888, 0.8607, 0.89, 0.8445, 0.8407, 0.7515, 0.7905, 0.7513, 0.8396, 0.8445, 0.8407, 0.8326, 0.7914, 0.7516, 0.7414, 0.7515, 0.7905, 0.8326, 0.7914, 0.8233, 0.7422, 0.7518, 0.6922, 0.7516, 0.7414, 0.8233, 0.7422, 0.8175, 0.6929, 0.752, 0.6431, 0.7518, 0.6922, 0.8175, 0.6929, 0.8125, 0.6437, 0.9429, 0.7151, 0.978, 0.7559, 0.9787, 0.5345, 0.9435, 0.5341, 0.9095, 0.6867, 0.9429, 0.7151, 0.9435, 0.5341, 0.91, 0.5338, 0.8786, 0.6676, 0.9095, 0.6867, 0.91, 0.5338, 0.879, 0.5334, 0.8481, 0.6522, 0.8786, 0.6676, 0.879, 0.5334, 0.8485, 0.5331, 0.8125, 0.6437, 0.8481, 0.6522, 0.8485, 0.5331, 0.8128, 0.5327, 0.7511, 0.8888, 0.751, 0.9379, 0.8798, 0.9394, 0.8607, 0.89, 0.3567, 0.9407, 0.2556, 0.9396, 0.2557, 0.9179, 0.3428, 0.9188, 0.3454, 0.9072, 0.3567, 0.9407, 0.3428, 0.9188, 0.3306, 0.8833, 0.3103, 0.6637, 0.305, 0.6922, 0.2985, 0.6768, 0.3008, 0.6541, 0.305, 0.6922, 0.3144, 0.7757, 0.3074, 0.7681, 0.2985, 0.6768, 0.3144, 0.7757, 0.3245, 0.8291, 0.3169, 0.8188, 0.3074, 0.7681, 0.3245, 0.8291, 0.3373, 0.8824, 0.3264, 0.8685, 0.3169, 0.8188, 0.3373, 0.8824, 0.3454, 0.9072, 0.3306, 0.8833, 0.3264, 0.8685, 0.4825, 0.7588, 0.4485, 0.7175, 0.4379, 0.7047, 0.4775, 0.7451, 0.4847, 0.5559, 0.4825, 0.7588, 0.4775, 0.7451, 0.4726, 0.5546, 0.4485, 0.7175, 0.428, 0.7001, 0.4196, 0.6892, 0.4379, 0.7047, 0.428, 0.7001, 0.3951, 0.6797, 0.3887, 0.6699, 0.4196, 0.6892, 0.3951, 0.6797, 0.347, 0.6595, 0.3434, 0.6545, 0.3887, 0.6699, 0.347, 0.6595, 0.3103, 0.6637, 0.3008, 0.6541, 0.3434, 0.6545, 0.3877, 0.9702, 0.2555, 0.9687, 0.2555, 0.9687, 0.3877, 0.9702, 0.3529, 0.6851, 0.3207, 0.6824, 0.3207, 0.6824, 0.3514, 0.6836, 0.3857, 0.6962, 0.3529, 0.6851, 0.3514, 0.6836, 0.3865, 0.6934, 0.4171, 0.714, 0.3857, 0.6962, 0.3865, 0.6934, 0.4171, 0.714, 0.4514, 0.7432, 0.4171, 0.714, 0.4171, 0.714, 0.4514, 0.7432, 0.4983, 0.56, 0.4916, 0.7897, 0.4916, 0.7897, 0.4983, 0.56, 0.4916, 0.7897, 0.4514, 0.7432, 0.4514, 0.7432, 0.4916, 0.7897, 0.3515, 0.8689, 0.368, 0.9195, 0.368, 0.9195, 0.3515, 0.8689, 0.3393, 0.8184, 0.3515, 0.8689, 0.3515, 0.8689, 0.3393, 0.8184, 0.3297, 0.7678, 0.3393, 0.8184, 0.3393, 0.8184, 0.3297, 0.7678, 0.3237, 0.7173, 0.3297, 0.7678, 0.3297, 0.7678, 0.322, 0.7, 0.3207, 0.6824, 0.3237, 0.7173, 0.322, 0.7, 0.3207, 0.6824, 0.368, 0.9195, 0.3877, 0.9702, 0.3877, 0.9702, 0.368, 0.9195, 0.3103, 0.6637, 0.347, 0.6595, 0.3514, 0.6836, 0.3207, 0.6824, 0.347, 0.6595, 0.3951, 0.6797, 0.3865, 0.6934, 0.3514, 0.6836, 0.3951, 0.6797, 0.428, 0.7001, 0.4171, 0.714, 0.3865, 0.6934, 0.428, 0.7001, 0.4485, 0.7175, 0.4514, 0.7432, 0.4171, 0.714, 0.4825, 0.7588, 0.4847, 0.5559, 0.4983, 0.56, 0.4916, 0.7897, 0.4485, 0.7175, 0.4825, 0.7588, 0.4916, 0.7897, 0.4514, 0.7432, 0.3454, 0.9072, 0.3373, 0.8824, 0.3515, 0.8689, 0.368, 0.9195, 0.3373, 0.8824, 0.3245, 0.8291, 0.3393, 0.8184, 0.3515, 0.8689, 0.3245, 0.8291, 0.3144, 0.7757, 0.3297, 0.7678, 0.3393, 0.8184, 0.3144, 0.7757, 0.305, 0.6922, 0.322, 0.7, 0.3297, 0.7678, 0.305, 0.6922, 0.3103, 0.6637, 0.3207, 0.6824, 0.322, 0.7, 0.3567, 0.9407, 0.3454, 0.9072, 0.368, 0.9195, 0.3877, 0.9702, 0.2556, 0.9396, 0.3567, 0.9407, 0.3877, 0.9702, 0.2555, 0.9687, 0.2569, 0.5522, 0.2852, 0.5525, 0.2843, 0.617, 0.2568, 0.5812, 0.2558, 0.8681, 0.3137, 0.8707, 0.319, 0.8922, 0.2558, 0.8877, 0.256, 0.8178, 0.3036, 0.8251, 0.3137, 0.8707, 0.2558, 0.8681, 0.2562, 0.768, 0.2944, 0.7732, 0.3036, 0.8251, 0.256, 0.8178, 0.2565, 0.6641, 0.2855, 0.6706, 0.2944, 0.7732, 0.2562, 0.768, 0.2568, 0.5812, 0.2843, 0.617, 0.2855, 0.6706, 0.2565, 0.6641, 0.4443, 0.6743, 0.4279, 0.5541, 0.4601, 0.5545, 0.4653, 0.6914, 0.4235, 0.6601, 0.4091, 0.5539, 0.4279, 0.5541, 0.4443, 0.6743, 0.3917, 0.6406, 0.3792, 0.5536, 0.4091, 0.5539, 0.4235, 0.6601, 0.342, 0.6224, 0.3331, 0.5531, 0.3792, 0.5536, 0.3917, 0.6406, 0.2843, 0.617, 0.2852, 0.5525, 0.3331, 0.5531, 0.342, 0.6224, 0.2558, 0.8877, 0.319, 0.8922, 0.3206, 0.8972, 0.2557, 0.8965, 0.2854, 0.6192, 0.3417, 0.6259, 0.3434, 0.6545, 0.3008, 0.6541, 0.3417, 0.6259, 0.3912, 0.644, 0.3887, 0.6699, 0.3434, 0.6545, 0.3912, 0.644, 0.4229, 0.6634, 0.4196, 0.6892, 0.3887, 0.6699, 0.4229, 0.6634, 0.4435, 0.6776, 0.4379, 0.7047, 0.4196, 0.6892, 0.4672, 0.6968, 0.4621, 0.5545, 0.4726, 0.5546, 0.4775, 0.7451, 0.4435, 0.6776, 0.4672, 0.6968, 0.4775, 0.7451, 0.4379, 0.7047, 0.3207, 0.8905, 0.3155, 0.8693, 0.3264, 0.8685, 0.3306, 0.8833, 0.3155, 0.8693, 0.3055, 0.8239, 0.3169, 0.8188, 0.3264, 0.8685, 0.3055, 0.8239, 0.2963, 0.7723, 0.3074, 0.7681, 0.3169, 0.8188, 0.2963, 0.7723, 0.2874, 0.6702, 0.2985, 0.6768, 0.3074, 0.7681, 0.2874, 0.6702, 0.2854, 0.6192, 0.3008, 0.6541, 0.2985, 0.6768, 0.3239, 0.9008, 0.3207, 0.8905, 0.3306, 0.8833, 0.3428, 0.9188, 0.2557, 0.9001, 0.3239, 0.9008, 0.3428, 0.9188, 0.2557, 0.9179, 0.2843, 0.617, 0.342, 0.6224, 0.3417, 0.6259, 0.2854, 0.6192, 0.342, 0.6224, 0.3917, 0.6406, 0.3912, 0.644, 0.3417, 0.6259, 0.3917, 0.6406, 0.4235, 0.6601, 0.4229, 0.6634, 0.3912, 0.644, 0.4235, 0.6601, 0.4443, 0.6743, 0.4435, 0.6776, 0.4229, 0.6634, 0.4653, 0.6914, 0.4601, 0.5545, 0.4621, 0.5545, 0.4672, 0.6968, 0.4443, 0.6743, 0.4653, 0.6914, 0.4672, 0.6968, 0.4435, 0.6776, 0.319, 0.8922, 0.3137, 0.8707, 0.3155, 0.8693, 0.3207, 0.8905, 0.3137, 0.8707, 0.3036, 0.8251, 0.3055, 0.8239, 0.3155, 0.8693, 0.3036, 0.8251, 0.2944, 0.7732, 0.2963, 0.7723, 0.3055, 0.8239, 0.2944, 0.7732, 0.2855, 0.6706, 0.2874, 0.6702, 0.2963, 0.7723, 0.2855, 0.6706, 0.2843, 0.617, 0.2854, 0.6192, 0.2874, 0.6702, 0.3206, 0.8972, 0.319, 0.8922, 0.3207, 0.8905, 0.3239, 0.9008, 0.2557, 0.8965, 0.3206, 0.8972, 0.3239, 0.9008, 0.2557, 0.9001])
me_plane.materials.append(mat_material_001)
me_plane.use_remesh_fix_poles = True
me_plane.use_remesh_preserve_attributes = False
me_plane.use_mirror_vertex_groups = False
me_plane.update()

# ---- objects
ob_empty = bpy.data.objects.new('Empty', img_ironcross_jpg)
ob_plane = bpy.data.objects.new('Plane', me_plane)

# ---- transforms, parenting, visibility, modifiers, constraints
ob_empty.location = (1.209, 0.164, -0.1404)
ob_empty.rotation_euler = (3.142, -0.0, 0.0)
ob_empty.empty_display_type = 'IMAGE'
ob_empty.empty_display_size = 5.0
ob_empty.lineart.crease_threshold = 0.0
ob_plane.location = (0.0, 0.0, 0.0)
ob_plane.lineart.crease_threshold = 0.0
_m = ob_plane.modifiers.new('Bevel', 'BEVEL')
_m.limit_method = 'NONE'

# ---- collection membership
col_collection.objects.link(ob_empty)
col_collection.objects.link(ob_plane)

# ---- scene / render settings (as saved in the file)
scene.frame_start = 1; scene.frame_end = 250; scene.frame_set(1)
scene.render.engine = 'BLENDER_EEVEE_NEXT'
scene.cycles.use_denoising = False
scene.cycles.samples = 128
scene.cycles.sampling_pattern = 'TABULATED_SOBOL'
scene.cycles.use_adaptive_sampling = False
scene.cycles.use_light_tree = False
scene.view_settings.view_transform = 'Filmic'
bpy.context.view_layer.update()

# ---- added for rendering (the .blend has no active camera and no usable light): camera, sun
cam_auto = bpy.data.cameras.new('AutoCamera')
cam_auto.lens = 50.0
cam_auto.sensor_width = 36.0
cam_auto.clip_end = 1000.0
ob_auto_camera = bpy.data.objects.new('AutoCamera', cam_auto)
scene.collection.objects.link(ob_auto_camera)
ob_auto_camera.location = (3.10476, -3.72571, 2.51158)
ob_auto_camera.rotation_euler = (1.09748, -7.21219e-08, 0.694738)
scene.camera = ob_auto_camera
light_auto_sun = bpy.data.lights.new('AutoSun', 'SUN')
light_auto_sun.energy = 3.0
light_auto_sun.angle = 0.0523599
ob_auto_sun = bpy.data.objects.new('AutoSun', light_auto_sun)
scene.collection.objects.link(ob_auto_sun)
ob_auto_sun.rotation_euler = (0.872665, 0.174533, 0.523599)
bpy.context.view_layer.update()
